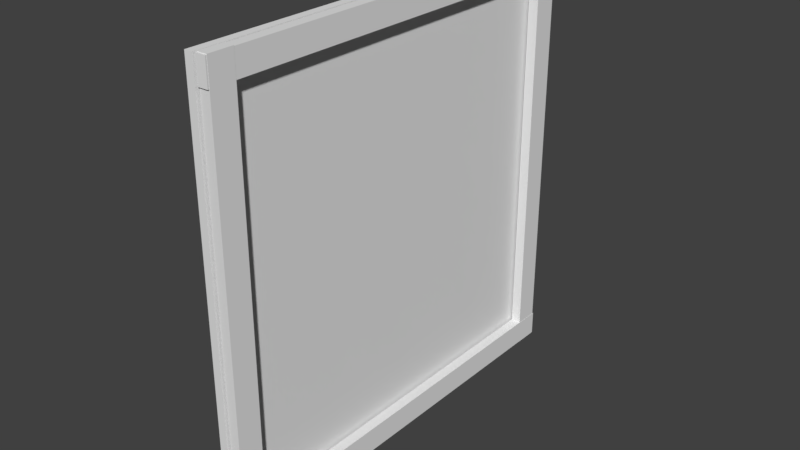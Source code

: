 # Source: instructionBoardTyler.blend  (saved by Blender 2.79.0; exported with 4.5.12 LTS)
import bpy
from mathutils import Matrix  # noqa: F401  (used for matrix-valued properties, if any)

bpy.ops.wm.read_factory_settings(use_empty=True)
scene = bpy.context.scene
scene.name = 'Scene'

# ---- collections
col_collection_1 = bpy.data.collections.new('Collection 1'); scene.collection.children.link(col_collection_1)

# ---- world
world_world = bpy.data.worlds.new('World'); scene.world = world_world
world_world.color = (0.05088, 0.05088, 0.05088)
world_world.use_sun_shadow = False
world_world.sun_shadow_jitter_overblur = 0.0
world_world.cycles.sampling_method = 'MANUAL'

# ---- meshes
me_cube_004 = bpy.data.meshes.new('Cube.004')
me_cube_004.from_pydata([(0.06222, -1.0, -1.0), (0.06222, -1.0, 1.0), (0.06222, 1.0, -1.0), (0.06222, 1.0, 1.0), (0.09971, -1.0, -1.0), (0.09971, -1.0, 1.0), (0.09971, 1.0, -1.0), (0.09971, 1.0, 1.0)], [], [(0, 1, 3, 2), (2, 3, 7, 6), (6, 7, 5, 4), (4, 5, 1, 0), (2, 6, 4, 0), (7, 3, 1, 5)])
_uv = me_cube_004.uv_layers.new(name='UVMap')
_uv.uv.foreach_set('vector', [7.664e-05, 0.4952, 7.663e-05, 7.663e-05, 0.4952, 7.669e-05, 0.4952, 0.4952, 0.5046, 7.663e-05, 0.5046, 0.4952, 0.4954, 0.4952, 0.4954, 7.663e-05, 0.9999, 9.998e-05, 0.9999, 0.9999, 0.0001, 0.9999, 9.998e-05, 9.998e-05, 0.5141, 7.663e-05, 0.5141, 0.4952, 0.5048, 0.4952, 0.5048, 7.666e-05, 0.5046, 0.4954, 0.5046, 0.5046, 0.009511, 0.5046, 0.009511, 0.4954, 0.9999, 0.4954, 0.9999, 0.5046, 0.5048, 0.5046, 0.5048, 0.4954])
me_cube_004.use_remesh_preserve_volume = False
me_cube_004.use_remesh_preserve_attributes = False
me_cube_004.use_mirror_vertex_groups = False
me_cube_004.update()
me_cube_005 = bpy.data.meshes.new('Cube.005')
me_cube_005.from_pydata([(-0.07665, -1.0, -1.0), (-0.07665, -1.0, 1.0), (-0.07665, -0.8859, -1.0), (-0.07665, -0.8859, 1.0), (-0.02884, -1.0, -1.0), (-0.02884, -1.0, 1.0), (-0.02884, -0.8859, -1.0), (-0.02884, -0.8859, 1.0), (-0.07665, -2.874, -1.0), (-0.07665, -2.874, 1.0), (-0.07665, -2.76, -1.0), (-0.07665, -2.76, 1.0), (-0.02884, -2.874, -1.0), (-0.02884, -2.874, 1.0), (-0.02884, -2.76, -1.0), (-0.02884, -2.76, 1.0), (-0.07553, -0.8805, -0.9977), (-0.07703, -2.881, -0.9986), (-0.07555, -0.8806, -0.8836), (-0.07706, -2.881, -0.8845), (-0.02771, -0.8806, -0.9977), (-0.02922, -2.881, -0.9986), (-0.02774, -0.8806, -0.8835), (-0.02924, -2.881, -0.8845), (-0.07588, -0.8814, 0.8836), (-0.07739, -2.881, 0.8827), (-0.07591, -0.8814, 0.9978), (-0.07741, -2.881, 0.9968), (-0.02807, -0.8814, 0.8836), (-0.02957, -2.881, 0.8827), (-0.02809, -0.8815, 0.9978), (-0.02959, -2.881, 0.9968)], [], [(0, 1, 3, 2), (2, 3, 7, 6), (6, 7, 5, 4), (4, 5, 1, 0), (2, 6, 4, 0), (7, 3, 1, 5), (8, 9, 11, 10), (10, 11, 15, 14), (14, 15, 13, 12), (12, 13, 9, 8), (10, 14, 12, 8), (15, 11, 9, 13), (16, 17, 19, 18), (18, 19, 23, 22), (22, 23, 21, 20), (20, 21, 17, 16), (18, 22, 20, 16), (23, 19, 17, 21), (24, 25, 27, 26), (26, 27, 31, 30), (30, 31, 29, 28), (28, 29, 25, 24), (26, 30, 28, 24), (31, 27, 25, 29)])
_uv = me_cube_005.uv_layers.new(name='UVMap')
_uv.uv.foreach_set('vector', [0.0, 0.0, 0.0, 0.0, 0.0, 0.0, 0.0, 0.0, 0.09646, 0.007864, 0.09646, 0.8067, 0.07148, 0.7688, 0.07702, 0.03314, 0.07702, 0.03314, 0.07148, 0.7688, 0.01955, 0.7737, 0.02508, 0.03801, 0.02508, 0.03801, 0.01955, 0.7737, 0.0001125, 0.799, 0.0001115, 0.0001115, 0.09646, 0.007864, 0.07702, 0.03314, 0.02508, 0.03801, 0.0001115, 0.0001115, 0.07148, 0.7688, 0.09646, 0.8067, 0.0001125, 0.799, 0.01955, 0.7737, 0.0, 0.0, 0.0, 0.0, 0.0, 0.0, 0.0, 0.0, 0.193, 0.007864, 0.193, 0.8067, 0.1681, 0.7688, 0.1736, 0.03314, 0.1736, 0.03314, 0.1681, 0.7688, 0.1161, 0.7737, 0.1217, 0.03801, 0.1217, 0.03801, 0.1161, 0.7737, 0.09668, 0.799, 0.09668, 0.0001115, 0.193, 0.007864, 0.1736, 0.03314, 0.1217, 0.03801, 0.09668, 0.0001115, 0.1681, 0.7688, 0.193, 0.8067, 0.09668, 0.799, 0.1161, 0.7737, 0.0, 0.0, 0.0, 0.0, 0.0, 0.0, 0.0, 0.0, 0.9921, 0.09646, 0.1932, 0.09646, 0.2311, 0.07148, 0.9669, 0.07701, 0.9669, 0.07701, 0.2311, 0.07148, 0.2263, 0.01955, 0.962, 0.02508, 0.962, 0.02508, 0.2263, 0.01955, 0.201, 0.0001115, 0.9999, 0.000112, 0.9921, 0.09646, 0.9669, 0.07701, 0.962, 0.02508, 0.9999, 0.000112, 0.2311, 0.07148, 0.1932, 0.09646, 0.201, 0.0001115, 0.2263, 0.01955, 0.0, 0.0, 0.0, 0.0, 0.0, 0.0, 0.0, 0.0, 0.9921, 0.193, 0.1932, 0.193, 0.2311, 0.1681, 0.9669, 0.1736, 0.9669, 0.1736, 0.2311, 0.1681, 0.2263, 0.1161, 0.962, 0.1217, 0.962, 0.1217, 0.2263, 0.1161, 0.201, 0.09668, 0.9999, 0.09668, 0.9921, 0.193, 0.9669, 0.1736, 0.962, 0.1217, 0.9999, 0.09668, 0.2311, 0.1681, 0.1932, 0.193, 0.201, 0.09668, 0.2263, 0.1161])
me_cube_005.use_remesh_preserve_volume = False
me_cube_005.use_remesh_preserve_attributes = False
me_cube_005.use_mirror_vertex_groups = False
me_cube_005.update()

# ---- objects
ob_cube_000 = bpy.data.objects.new('Cube.000', me_cube_004)
ob_cube_002 = bpy.data.objects.new('Cube.002', me_cube_005)

# ---- transforms, parenting, visibility, modifiers, constraints
ob_cube_000.location = (-0.5017, -0.01285, 0.971)
ob_cube_000.lineart.crease_threshold = 0.0
ob_cube_002.location = (-0.3169, 1.872, 0.973)
ob_cube_002.lineart.crease_threshold = 0.0

# ---- collection membership
col_collection_1.objects.link(ob_cube_000)
col_collection_1.objects.link(ob_cube_002)

# ---- scene / render settings (as saved in the file)
scene.frame_start = 1; scene.frame_end = 250; scene.frame_set(1)
scene.render.engine = 'BLENDER_EEVEE_NEXT'
scene.render.resolution_percentage = 50
scene.render.dither_intensity = 0.0
scene.cycles.use_denoising = False
scene.cycles.samples = 128
scene.cycles.sampling_pattern = 'TABULATED_SOBOL'
scene.cycles.use_adaptive_sampling = False
scene.cycles.use_light_tree = False
scene.cycles.blur_glossy = 0.0
scene.cycles.sample_clamp_indirect = 0.0
scene.view_settings.view_transform = 'Standard'
bpy.context.view_layer.update()

# ---- added for rendering (the .blend has no active camera and no usable light): camera, sun
cam_auto = bpy.data.cameras.new('AutoCamera')
cam_auto.lens = 50.0
cam_auto.sensor_width = 36.0
cam_auto.clip_end = 1000.0
ob_auto_camera = bpy.data.objects.new('AutoCamera', cam_auto)
scene.collection.objects.link(ob_auto_camera)
ob_auto_camera.location = (2.2305, -3.15773, 3.07004)
ob_auto_camera.rotation_euler = (1.09748, -7.21219e-08, 0.694738)
scene.camera = ob_auto_camera
light_auto_sun = bpy.data.lights.new('AutoSun', 'SUN')
light_auto_sun.energy = 3.0
light_auto_sun.angle = 0.0523599
ob_auto_sun = bpy.data.objects.new('AutoSun', light_auto_sun)
scene.collection.objects.link(ob_auto_sun)
ob_auto_sun.rotation_euler = (0.872665, 0.174533, 0.523599)
bpy.context.view_layer.update()
